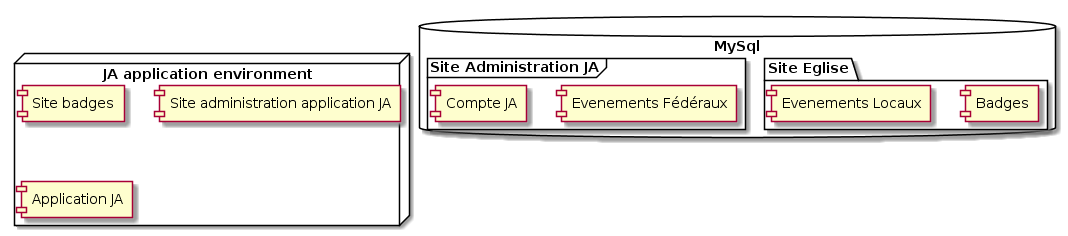

The diagram above was rendered by PlantUML. Its source (embedded in the PNG):
@startuml

 
node "JA application environment" {
   [Site badges]
   [Site administration application JA]
  [Application JA]
} 



database "MySql" {
  folder "Site Eglise" {
	[Badges]
	[Evenements Locaux]
  }
  frame "Site Administration JA" {
	[Evenements Fédéraux]
	[Compte JA]
  }
}


@enduml